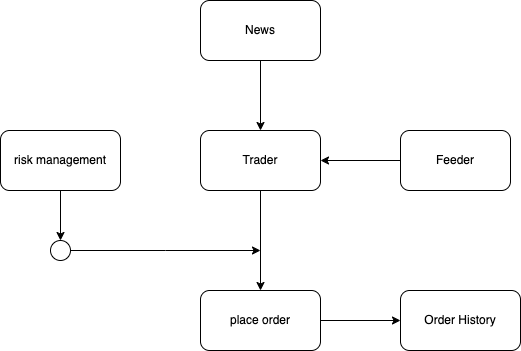

The diagram above was exported from draw.io. Its source (the exported page's mxGraphModel, read from the mxfile embedded in the PNG):
<mxGraphModel dx="488" dy="422" grid="1" gridSize="10" guides="1" tooltips="1" connect="1" arrows="1" fold="1" page="1" pageScale="1" pageWidth="827" pageHeight="1169" math="0" shadow="0">
  <root>
    <mxCell id="0" />
    <mxCell id="1" parent="0" />
    <mxCell id="nYpeJM_u1l9dn80om1wo-8" value="" style="edgeStyle=orthogonalEdgeStyle;rounded=0;orthogonalLoop=1;jettySize=auto;html=1;" edge="1" parent="1" source="nYpeJM_u1l9dn80om1wo-1" target="nYpeJM_u1l9dn80om1wo-7">
      <mxGeometry relative="1" as="geometry" />
    </mxCell>
    <mxCell id="nYpeJM_u1l9dn80om1wo-1" value="risk management" style="rounded=1;whiteSpace=wrap;html=1;" vertex="1" parent="1">
      <mxGeometry x="60" y="140" width="120" height="60" as="geometry" />
    </mxCell>
    <mxCell id="nYpeJM_u1l9dn80om1wo-4" value="" style="edgeStyle=orthogonalEdgeStyle;rounded=0;orthogonalLoop=1;jettySize=auto;html=1;" edge="1" parent="1" source="nYpeJM_u1l9dn80om1wo-2" target="nYpeJM_u1l9dn80om1wo-3">
      <mxGeometry relative="1" as="geometry" />
    </mxCell>
    <mxCell id="nYpeJM_u1l9dn80om1wo-2" value="Trader" style="rounded=1;whiteSpace=wrap;html=1;" vertex="1" parent="1">
      <mxGeometry x="260" y="140" width="120" height="60" as="geometry" />
    </mxCell>
    <mxCell id="nYpeJM_u1l9dn80om1wo-15" value="" style="edgeStyle=orthogonalEdgeStyle;rounded=0;orthogonalLoop=1;jettySize=auto;html=1;" edge="1" parent="1" source="nYpeJM_u1l9dn80om1wo-3" target="nYpeJM_u1l9dn80om1wo-14">
      <mxGeometry relative="1" as="geometry" />
    </mxCell>
    <mxCell id="nYpeJM_u1l9dn80om1wo-3" value="place order" style="rounded=1;whiteSpace=wrap;html=1;" vertex="1" parent="1">
      <mxGeometry x="260" y="300" width="120" height="60" as="geometry" />
    </mxCell>
    <mxCell id="nYpeJM_u1l9dn80om1wo-9" style="edgeStyle=orthogonalEdgeStyle;rounded=0;orthogonalLoop=1;jettySize=auto;html=1;" edge="1" parent="1" source="nYpeJM_u1l9dn80om1wo-7">
      <mxGeometry relative="1" as="geometry">
        <mxPoint x="320" y="260" as="targetPoint" />
      </mxGeometry>
    </mxCell>
    <mxCell id="nYpeJM_u1l9dn80om1wo-7" value="" style="ellipse;whiteSpace=wrap;html=1;rounded=1;" vertex="1" parent="1">
      <mxGeometry x="110" y="250" width="20" height="20" as="geometry" />
    </mxCell>
    <mxCell id="nYpeJM_u1l9dn80om1wo-11" style="edgeStyle=orthogonalEdgeStyle;rounded=0;orthogonalLoop=1;jettySize=auto;html=1;entryX=1;entryY=0.5;entryDx=0;entryDy=0;" edge="1" parent="1" source="nYpeJM_u1l9dn80om1wo-10" target="nYpeJM_u1l9dn80om1wo-2">
      <mxGeometry relative="1" as="geometry" />
    </mxCell>
    <mxCell id="nYpeJM_u1l9dn80om1wo-10" value="Feeder" style="rounded=1;whiteSpace=wrap;html=1;" vertex="1" parent="1">
      <mxGeometry x="460" y="140" width="110" height="60" as="geometry" />
    </mxCell>
    <mxCell id="nYpeJM_u1l9dn80om1wo-13" style="edgeStyle=orthogonalEdgeStyle;rounded=0;orthogonalLoop=1;jettySize=auto;html=1;entryX=0.5;entryY=0;entryDx=0;entryDy=0;" edge="1" parent="1" source="nYpeJM_u1l9dn80om1wo-12" target="nYpeJM_u1l9dn80om1wo-2">
      <mxGeometry relative="1" as="geometry" />
    </mxCell>
    <mxCell id="nYpeJM_u1l9dn80om1wo-12" value="News" style="rounded=1;whiteSpace=wrap;html=1;" vertex="1" parent="1">
      <mxGeometry x="260" y="10" width="120" height="60" as="geometry" />
    </mxCell>
    <mxCell id="nYpeJM_u1l9dn80om1wo-14" value="Order History" style="whiteSpace=wrap;html=1;rounded=1;" vertex="1" parent="1">
      <mxGeometry x="460" y="300" width="120" height="60" as="geometry" />
    </mxCell>
  </root>
</mxGraphModel>